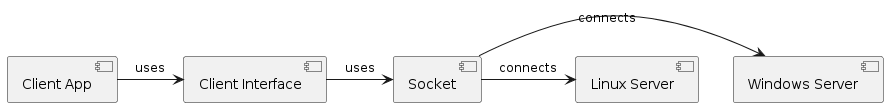

The diagram above was rendered by PlantUML. Its source (embedded in the PNG):
@startuml
component Client as "Client App"
component ClientInterface as "Client Interface"
component Socket as "Socket"
component ServerWindows as "Windows Server"
component ServerLinux as "Linux Server"

Client -> ClientInterface : uses
ClientInterface -> Socket : uses
Socket -> ServerWindows : connects
Socket -> ServerLinux : connects
@enduml